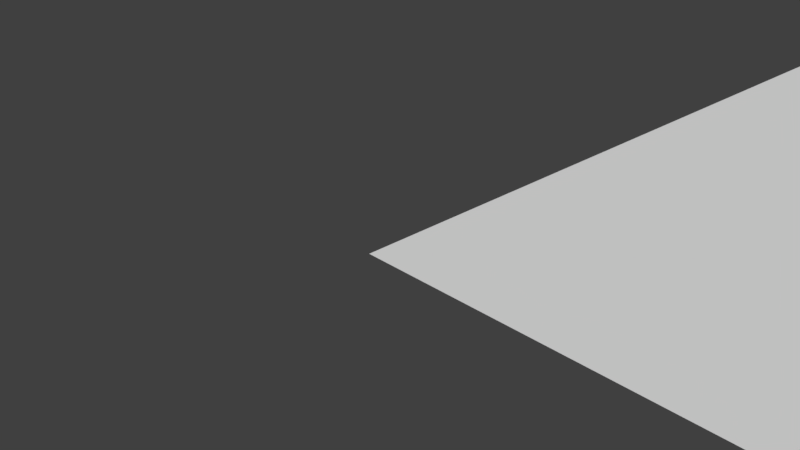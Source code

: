 # Source: ground.blend  (saved by Blender 2.79.0; exported with 4.5.12 LTS)
import bpy
from mathutils import Matrix  # noqa: F401  (used for matrix-valued properties, if any)

bpy.ops.wm.read_factory_settings(use_empty=True)
scene = bpy.context.scene
scene.name = 'Scene'

# ---- collections
col_collection_1 = bpy.data.collections.new('Collection 1'); scene.collection.children.link(col_collection_1)

# ---- materials (node trees are filled in below, after node groups)
mat_material = bpy.data.materials.new('Material')
mat_material.alpha_threshold = 0.0
mat_material.use_transparent_shadow = False
mat_material.roughness = 0.5
mat_material.line_color = (0.0, 0.0, 0.0, 1.0)

# ---- material node trees

# ---- world
world_world = bpy.data.worlds.new('World'); scene.world = world_world
world_world.color = (0.05088, 0.05088, 0.05088)
world_world.use_sun_shadow = False
world_world.sun_shadow_jitter_overblur = 0.0
world_world.cycles.sampling_method = 'MANUAL'

# ---- cameras
cam_camera = bpy.data.cameras.new('Camera')
cam_camera.clip_end = 100.0
cam_camera.lens = 35.0
cam_camera.sensor_width = 32.0
cam_camera.sensor_height = 18.0
cam_camera.ortho_scale = 7.314
cam_camera.dof.focus_distance = 0.0
cam_camera.dof.aperture_fstop = 128.0

# ---- meshes
me_cube = bpy.data.meshes.new('Cube')
me_cube.from_pydata([(600.0, 600.0, 0.0), (600.0, 0.0, 0.0), (0.0, 5.364e-05, 0.0), (0.0001073, 600.0, 0.0), (440.0, 476.0, 0.0), (440.0, 416.0, 0.0), (380.0, 416.0, 0.0), (380.0, 476.0, 0.0)], [], [(0, 1, 2, 3), (4, 5, 6, 7)])
me_cube.materials.append(mat_material)
me_cube.use_remesh_preserve_volume = False
me_cube.use_remesh_preserve_attributes = False
me_cube.use_mirror_vertex_groups = False
me_cube.update()

# ---- objects
ob_grnd = bpy.data.objects.new('grnd', me_cube)
ob_camera = bpy.data.objects.new('Camera', cam_camera)

# ---- transforms, parenting, visibility, modifiers, constraints
ob_grnd.location = (0.0, 0.0, 0.0)
ob_grnd.lock_rotations_4d = False
ob_grnd.empty_display_type = 'ARROWS'
ob_grnd.lineart.crease_threshold = 0.0
_vg = ob_grnd.vertex_groups.new(name='CITY')
ob_camera.location = (7.481, -6.508, 5.344)
ob_camera.rotation_euler = (1.109, 0.0, 0.8149)
ob_camera.lock_rotations_4d = False
ob_camera.empty_display_type = 'ARROWS'
ob_camera.color = (0.0, 0.0, 0.0, 0.0)
ob_camera.display_type = 'WIRE'
ob_camera.lineart.crease_threshold = 0.0

# ---- collection membership
col_collection_1.objects.link(ob_grnd)
col_collection_1.objects.link(ob_camera)

# ---- scene / render settings (as saved in the file)
scene.camera = ob_camera
scene.frame_start = 1; scene.frame_end = 250; scene.frame_set(1)
scene.render.engine = 'BLENDER_EEVEE_NEXT'
scene.render.resolution_percentage = 50
scene.render.dither_intensity = 0.0
scene.cycles.use_denoising = False
scene.cycles.samples = 128
scene.cycles.sampling_pattern = 'TABULATED_SOBOL'
scene.cycles.use_adaptive_sampling = False
scene.cycles.use_light_tree = False
scene.cycles.blur_glossy = 0.0
scene.cycles.sample_clamp_indirect = 0.0
scene.view_settings.view_transform = 'Standard'
bpy.context.view_layer.update()

# ---- added for rendering (the .blend has no usable light): sun
light_auto_sun = bpy.data.lights.new('AutoSun', 'SUN')
light_auto_sun.energy = 3.0
light_auto_sun.angle = 0.0523599
ob_auto_sun = bpy.data.objects.new('AutoSun', light_auto_sun)
scene.collection.objects.link(ob_auto_sun)
ob_auto_sun.rotation_euler = (0.872665, 0.174533, 0.523599)
bpy.context.view_layer.update()
